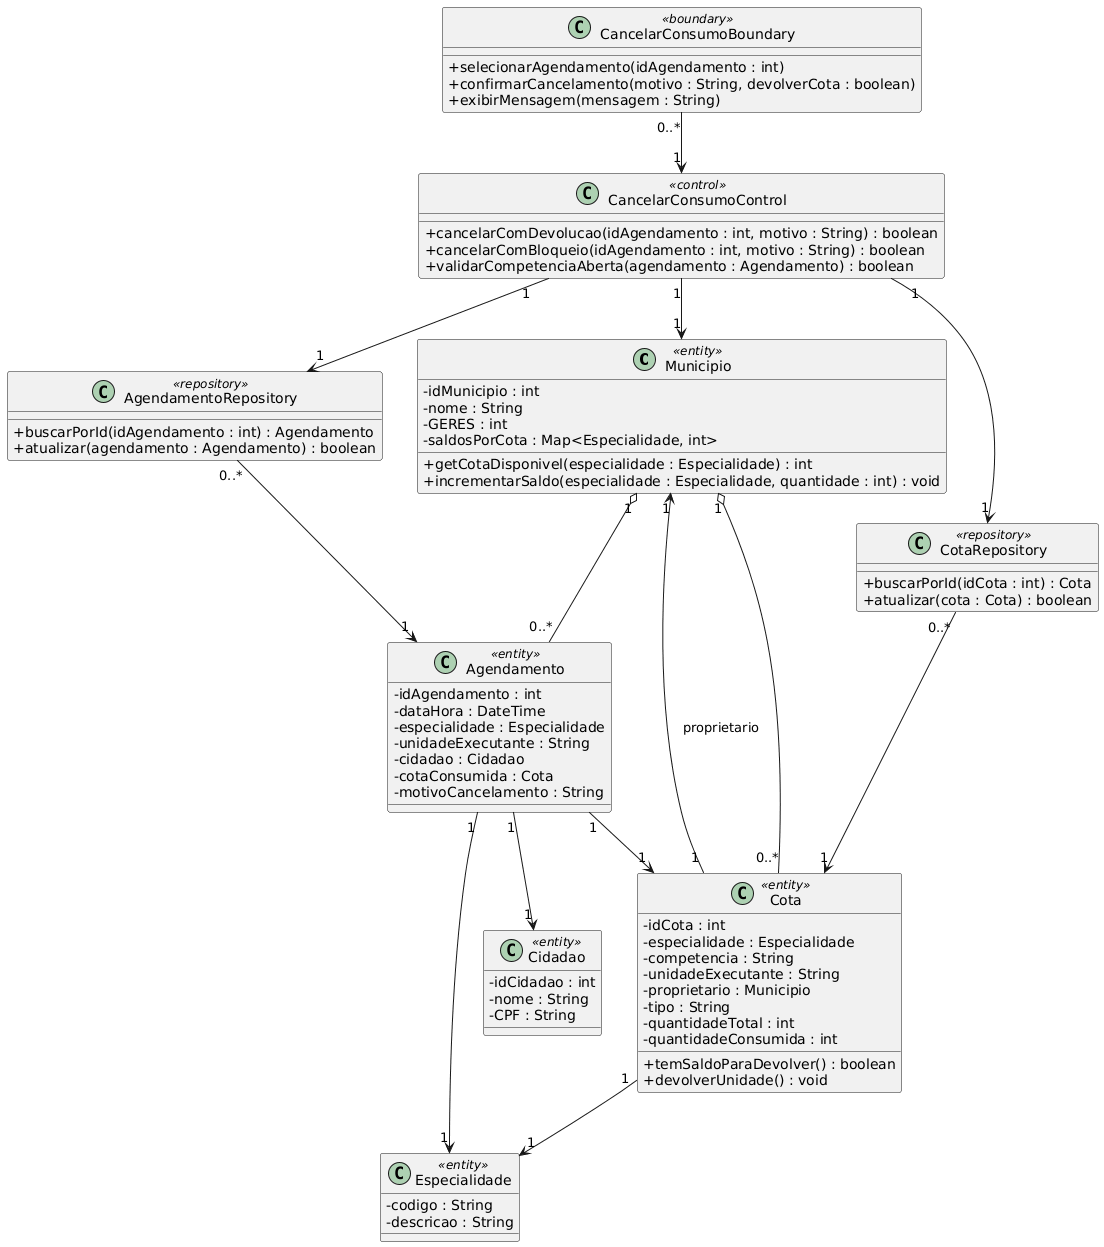

The diagram above was rendered by PlantUML. Its source (embedded in the PNG):
@startuml
skinparam classAttributeIconSize 0

'====================================
' ENTIDADES
'====================================

class Municipio <<entity>> {
    -idMunicipio : int
    -nome : String
    -GERES : int
    -saldosPorCota : Map<Especialidade, int>

    +getCotaDisponivel(especialidade : Especialidade) : int
    +incrementarSaldo(especialidade : Especialidade, quantidade : int) : void
}

class Cidadao <<entity>> {
    -idCidadao : int
    -nome : String
    -CPF : String
}

class Especialidade <<entity>> {
    -codigo : String
    -descricao : String
}

class Cota <<entity>> {
    -idCota : int
    -especialidade : Especialidade
    -competencia : String
    -unidadeExecutante : String
    -proprietario : Municipio
    -tipo : String
    -quantidadeTotal : int
    -quantidadeConsumida : int

    +temSaldoParaDevolver() : boolean
    +devolverUnidade() : void
}

class Agendamento <<entity>> {
    -idAgendamento : int
    -dataHora : DateTime
    -especialidade : Especialidade
    -unidadeExecutante : String
    -cidadao : Cidadao
    -cotaConsumida : Cota
    -motivoCancelamento : String
}

'====================================
' BOUNDARY
'====================================

class CancelarConsumoBoundary <<boundary>> {
    +selecionarAgendamento(idAgendamento : int)
    +confirmarCancelamento(motivo : String, devolverCota : boolean)
    +exibirMensagem(mensagem : String)
}

'====================================
' CONTROL
'====================================

class CancelarConsumoControl <<control>> {
    +cancelarComDevolucao(idAgendamento : int, motivo : String) : boolean
    +cancelarComBloqueio(idAgendamento : int, motivo : String) : boolean
    +validarCompetenciaAberta(agendamento : Agendamento) : boolean
}

'====================================
' REPOSITÓRIOS
'====================================

class AgendamentoRepository <<repository>> {
    +buscarPorId(idAgendamento : int) : Agendamento
    +atualizar(agendamento : Agendamento) : boolean
}

class CotaRepository <<repository>> {
    +buscarPorId(idCota : int) : Cota
    +atualizar(cota : Cota) : boolean
}

'====================================
' RELACIONAMENTOS
'====================================

CancelarConsumoBoundary "0..*" --> "1" CancelarConsumoControl

CancelarConsumoControl "1" --> "1" AgendamentoRepository
CancelarConsumoControl "1" --> "1" CotaRepository
CancelarConsumoControl "1" --> "1" Municipio

Municipio "1" o-- "0..*" Cota
Municipio "1" o-- "0..*" Agendamento

Agendamento "1" --> "1" Cidadao
Agendamento "1" --> "1" Cota
Agendamento "1" --> "1" Especialidade

Cota "1" --> "1" Especialidade
Cota "1" --> "1" Municipio : proprietario

AgendamentoRepository "0..*" --> "1" Agendamento
CotaRepository "0..*" --> "1" Cota
@enduml